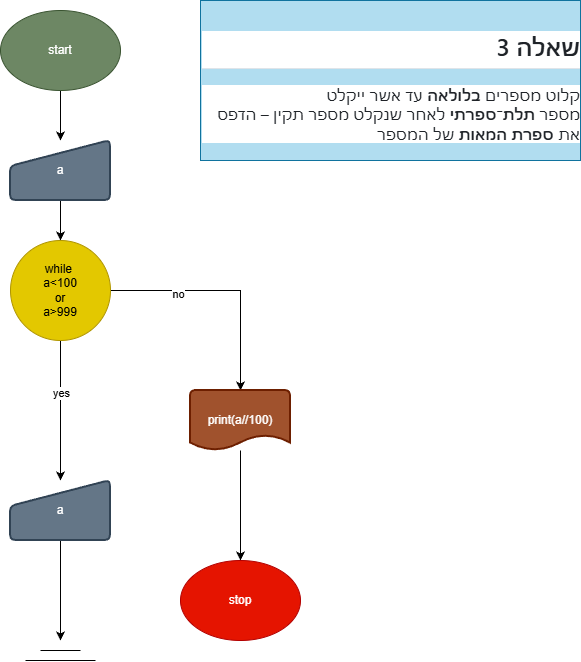

The diagram above was exported from draw.io. Its source (the exported page's mxGraphModel, read from the mxfile embedded in the PNG):
<mxGraphModel dx="872" dy="537" grid="1" gridSize="10" guides="1" tooltips="1" connect="1" arrows="1" fold="1" page="1" pageScale="1" pageWidth="827" pageHeight="1169" math="0" shadow="0">
  <root>
    <mxCell id="0" />
    <mxCell id="1" parent="0" />
    <mxCell id="kX2c7hT6O9AtQCqzxGFN-1" edge="1" parent="1" source="kX2c7hT6O9AtQCqzxGFN-2" style="edgeStyle=orthogonalEdgeStyle;rounded=0;orthogonalLoop=1;jettySize=auto;html=1;" target="kX2c7hT6O9AtQCqzxGFN-5">
      <mxGeometry relative="1" as="geometry">
        <mxPoint x="290" y="180" as="targetPoint" />
      </mxGeometry>
    </mxCell>
    <mxCell id="kX2c7hT6O9AtQCqzxGFN-2" parent="1" style="ellipse;whiteSpace=wrap;html=1;fillColor=#6d8764;fontColor=#ffffff;strokeColor=#3A5431;" value="start" vertex="1">
      <mxGeometry height="80" width="120" x="230" y="20" as="geometry" />
    </mxCell>
    <UserObject label="&lt;div class=&quot;markdown-heading&quot; dir=&quot;auto&quot; style=&quot;box-sizing: border-box; position: relative; color: rgb(31, 35, 40); font-family: -apple-system, BlinkMacSystemFont, &amp;quot;Segoe UI&amp;quot;, &amp;quot;Noto Sans&amp;quot;, Helvetica, Arial, sans-serif, &amp;quot;Apple Color Emoji&amp;quot;, &amp;quot;Segoe UI Emoji&amp;quot;; font-size: 16px; font-style: normal; font-variant-ligatures: normal; font-variant-caps: normal; font-weight: 400; letter-spacing: normal; orphans: 2; text-align: start; text-indent: 0px; text-transform: none; widows: 2; word-spacing: 0px; -webkit-text-stroke-width: 0px; white-space: normal; background-color: rgb(255, 255, 255); text-decoration-thickness: initial; text-decoration-style: initial; text-decoration-color: initial;&quot;&gt;&lt;h2 tabindex=&quot;-1&quot; class=&quot;heading-element&quot; dir=&quot;auto&quot; style=&quot;box-sizing: border-box; margin-top: 24px; margin-bottom: 16px; font-size: 1.5em; font-weight: 600; line-height: 1.25; padding-bottom: 0.3em; border-bottom: 1px solid rgba(209, 217, 224, 0.7);&quot;&gt;שאלה 3&lt;/h2&gt;&lt;a id=&quot;user-content-שאלה-3&quot; class=&quot;anchor&quot; aria-label=&quot;Permalink: שאלה 3&quot; href=&quot;https://github.com/pythonai211225-rgb/07.01.2026/blob/main/hw.md#%D7%A9%D7%90%D7%9C%D7%94-3&quot; style=&quot;box-sizing: border-box; background-color: rgba(0, 0, 0, 0); color: rgb(9, 105, 218); text-decoration: underline; float: left; padding-right: 4px; margin: auto; line-height: 1; position: absolute; top: 19.0938px; left: -28px; display: flex; width: 28px; height: 28px; border-radius: 6px; opacity: 0; justify-content: center; align-items: center; transform: translateY(calc(-50% - 0.3rem)); text-underline-offset: 0.2rem;&quot;&gt;&lt;svg class=&quot;octicon octicon-link&quot; viewBox=&quot;0 0 16 16&quot; version=&quot;1.1&quot; width=&quot;16&quot; height=&quot;16&quot; aria-hidden=&quot;true&quot;&gt;&lt;path d=&quot;m7.775 3.275 1.25-1.25a3.5 3.5 0 1 1 4.95 4.95l-2.5 2.5a3.5 3.5 0 0 1-4.95 0 .751.751 0 0 1 .018-1.042.751.751 0 0 1 1.042-.018 1.998 1.998 0 0 0 2.83 0l2.5-2.5a2.002 2.002 0 0 0-2.83-2.83l-1.25 1.25a.751.751 0 0 1-1.042-.018.751.751 0 0 1-.018-1.042Zm-4.69 9.64a1.998 1.998 0 0 0 2.83 0l1.25-1.25a.751.751 0 0 1 1.042.018.751.751 0 0 1 .018 1.042l-1.25 1.25a3.5 3.5 0 1 1-4.95-4.95l2.5-2.5a3.5 3.5 0 0 1 4.95 0 .751.751 0 0 1-.018 1.042.751.751 0 0 1-1.042.018 1.998 1.998 0 0 0-2.83 0l-2.5 2.5a1.998 1.998 0 0 0 0 2.83Z&quot;&gt;&lt;/path&gt;&lt;/svg&gt;&lt;/a&gt;&lt;/div&gt;&lt;p dir=&quot;auto&quot; style=&quot;box-sizing: border-box; margin-top: 0px; margin-bottom: 16px; color: rgb(31, 35, 40); font-family: -apple-system, BlinkMacSystemFont, &amp;quot;Segoe UI&amp;quot;, &amp;quot;Noto Sans&amp;quot;, Helvetica, Arial, sans-serif, &amp;quot;Apple Color Emoji&amp;quot;, &amp;quot;Segoe UI Emoji&amp;quot;; font-size: 16px; font-style: normal; font-variant-ligatures: normal; font-variant-caps: normal; font-weight: 400; letter-spacing: normal; orphans: 2; text-align: start; text-indent: 0px; text-transform: none; widows: 2; word-spacing: 0px; -webkit-text-stroke-width: 0px; white-space: normal; background-color: rgb(255, 255, 255); text-decoration-thickness: initial; text-decoration-style: initial; text-decoration-color: initial;&quot;&gt;קלוט מספרים&lt;span&gt;&amp;nbsp;&lt;/span&gt;&lt;strong style=&quot;box-sizing: border-box; font-weight: 600;&quot;&gt;בלולאה&lt;/strong&gt;&lt;span&gt;&amp;nbsp;&lt;/span&gt;עד אשר ייקלט מספר&lt;span&gt;&amp;nbsp;&lt;/span&gt;&lt;strong style=&quot;box-sizing: border-box; font-weight: 600;&quot;&gt;תלת־ספרתי&lt;/strong&gt;&lt;span&gt;&amp;nbsp;&lt;/span&gt;לאחר שנקלט מספר תקין – הדפס את&lt;span&gt;&amp;nbsp;&lt;/span&gt;&lt;strong style=&quot;box-sizing: border-box; font-weight: 600;&quot;&gt;ספרת המאות&lt;/strong&gt;&lt;span&gt;&amp;nbsp;&lt;/span&gt;של המספר&lt;/p&gt;" link="&lt;div class=&quot;markdown-heading&quot; dir=&quot;auto&quot; style=&quot;box-sizing: border-box; position: relative; color: rgb(31, 35, 40); font-family: -apple-system, BlinkMacSystemFont, &amp;quot;Segoe UI&amp;quot;, &amp;quot;Noto Sans&amp;quot;, Helvetica, Arial, sans-serif, &amp;quot;Apple Color Emoji&amp;quot;, &amp;quot;Segoe UI Emoji&amp;quot;; font-size: 16px; font-style: normal; font-variant-ligatures: normal; font-variant-caps: normal; font-weight: 400; letter-spacing: normal; orphans: 2; text-align: start; text-indent: 0px; text-transform: none; widows: 2; word-spacing: 0px; -webkit-text-stroke-width: 0px; white-space: normal; background-color: rgb(255, 255, 255); text-decoration-thickness: initial; text-decoration-style: initial; text-decoration-color: initial;&quot;&gt;&lt;h2 tabindex=&quot;-1&quot; class=&quot;heading-element&quot; dir=&quot;auto&quot; style=&quot;box-sizing: border-box; margin-top: 24px; margin-bottom: 16px; font-size: 1.5em; font-weight: 600; line-height: 1.25; padding-bottom: 0.3em; border-bottom: 1px solid rgba(209, 217, 224, 0.7);&quot;&gt;שאלה 3&lt;/h2&gt;&lt;a id=&quot;user-content-שאלה-3&quot; class=&quot;anchor&quot; aria-label=&quot;Permalink: שאלה 3&quot; href=&quot;https://github.com/pythonai211225-rgb/07.01.2026/blob/main/hw.md#%D7%A9%D7%90%D7%9C%D7%94-3&quot; style=&quot;box-sizing: border-box; background-color: rgba(0, 0, 0, 0); color: rgb(9, 105, 218); text-decoration: underline; float: left; padding-right: 4px; margin: auto; line-height: 1; position: absolute; top: 19.0938px; left: -28px; display: flex; width: 28px; height: 28px; border-radius: 6px; opacity: 0; justify-content: center; align-items: center; transform: translateY(calc(-50% - 0.3rem)); text-underline-offset: 0.2rem;&quot;&gt;&lt;svg class=&quot;octicon octicon-link&quot; viewBox=&quot;0 0 16 16&quot; version=&quot;1.1&quot; width=&quot;16&quot; height=&quot;16&quot; aria-hidden=&quot;true&quot;&gt;&lt;path d=&quot;m7.775 3.275 1.25-1.25a3.5 3.5 0 1 1 4.95 4.95l-2.5 2.5a3.5 3.5 0 0 1-4.95 0 .751.751 0 0 1 .018-1.042.751.751 0 0 1 1.042-.018 1.998 1.998 0 0 0 2.83 0l2.5-2.5a2.002 2.002 0 0 0-2.83-2.83l-1.25 1.25a.751.751 0 0 1-1.042-.018.751.751 0 0 1-.018-1.042Zm-4.69 9.64a1.998 1.998 0 0 0 2.83 0l1.25-1.25a.751.751 0 0 1 1.042.018.751.751 0 0 1 .018 1.042l-1.25 1.25a3.5 3.5 0 1 1-4.95-4.95l2.5-2.5a3.5 3.5 0 0 1 4.95 0 .751.751 0 0 1-.018 1.042.751.751 0 0 1-1.042.018 1.998 1.998 0 0 0-2.83 0l-2.5 2.5a1.998 1.998 0 0 0 0 2.83Z&quot;&gt;&lt;/path&gt;&lt;/svg&gt;&lt;/a&gt;&lt;/div&gt;&lt;p dir=&quot;auto&quot; style=&quot;box-sizing: border-box; margin-top: 0px; margin-bottom: 16px; color: rgb(31, 35, 40); font-family: -apple-system, BlinkMacSystemFont, &amp;quot;Segoe UI&amp;quot;, &amp;quot;Noto Sans&amp;quot;, Helvetica, Arial, sans-serif, &amp;quot;Apple Color Emoji&amp;quot;, &amp;quot;Segoe UI Emoji&amp;quot;; font-size: 16px; font-style: normal; font-variant-ligatures: normal; font-variant-caps: normal; font-weight: 400; letter-spacing: normal; orphans: 2; text-align: start; text-indent: 0px; text-transform: none; widows: 2; word-spacing: 0px; -webkit-text-stroke-width: 0px; white-space: normal; background-color: rgb(255, 255, 255); text-decoration-thickness: initial; text-decoration-style: initial; text-decoration-color: initial;&quot;&gt;קלוט מספרים&lt;span&gt;&amp;nbsp;&lt;/span&gt;&lt;strong style=&quot;box-sizing: border-box; font-weight: 600;&quot;&gt;בלולאה&lt;/strong&gt;&lt;span&gt;&amp;nbsp;&lt;/span&gt;עד אשר ייקלט מספר&lt;span&gt;&amp;nbsp;&lt;/span&gt;&lt;strong style=&quot;box-sizing: border-box; font-weight: 600;&quot;&gt;תלת־ספרתי&lt;/strong&gt;&lt;span&gt;&amp;nbsp;&lt;/span&gt;לאחר שנקלט מספר תקין – הדפס את&lt;span&gt;&amp;nbsp;&lt;/span&gt;&lt;strong style=&quot;box-sizing: border-box; font-weight: 600;&quot;&gt;ספרת המאות&lt;/strong&gt;&lt;span&gt;&amp;nbsp;&lt;/span&gt;של המספר&lt;/p&gt;" id="kX2c7hT6O9AtQCqzxGFN-3">
      <mxCell parent="1" style="text;whiteSpace=wrap;html=1;fillColor=#b1ddf0;strokeColor=#10739e;" vertex="1">
        <mxGeometry height="160" width="380" x="430" y="10" as="geometry" />
      </mxCell>
    </UserObject>
    <mxCell id="kX2c7hT6O9AtQCqzxGFN-4" edge="1" parent="1" source="kX2c7hT6O9AtQCqzxGFN-5" style="edgeStyle=orthogonalEdgeStyle;rounded=0;orthogonalLoop=1;jettySize=auto;html=1;">
      <mxGeometry relative="1" as="geometry">
        <mxPoint x="290" y="250" as="targetPoint" />
      </mxGeometry>
    </mxCell>
    <mxCell id="kX2c7hT6O9AtQCqzxGFN-5" parent="1" style="html=1;strokeWidth=2;shape=manualInput;whiteSpace=wrap;rounded=1;size=26;arcSize=11;fillColor=#647687;fontColor=#ffffff;strokeColor=#314354;" value="a" vertex="1">
      <mxGeometry height="60" width="100" x="240" y="150" as="geometry" />
    </mxCell>
    <mxCell id="kX2c7hT6O9AtQCqzxGFN-6" edge="1" parent="1" style="edgeStyle=orthogonalEdgeStyle;rounded=0;orthogonalLoop=1;jettySize=auto;html=1;">
      <mxGeometry relative="1" as="geometry">
        <mxPoint x="340" y="300" as="sourcePoint" />
        <mxPoint x="470" y="400" as="targetPoint" />
      </mxGeometry>
    </mxCell>
    <mxCell id="kX2c7hT6O9AtQCqzxGFN-7" connectable="0" parent="kX2c7hT6O9AtQCqzxGFN-6" style="edgeLabel;html=1;align=center;verticalAlign=middle;resizable=0;points=[];" value="no" vertex="1">
      <mxGeometry relative="1" x="-0.4176" y="-3" as="geometry">
        <mxPoint as="offset" />
      </mxGeometry>
    </mxCell>
    <mxCell id="kX2c7hT6O9AtQCqzxGFN-8" edge="1" parent="1" style="edgeStyle=orthogonalEdgeStyle;rounded=0;orthogonalLoop=1;jettySize=auto;html=1;">
      <mxGeometry relative="1" as="geometry">
        <mxPoint x="290" y="350" as="sourcePoint" />
        <mxPoint x="290" y="490" as="targetPoint" />
      </mxGeometry>
    </mxCell>
    <mxCell id="kX2c7hT6O9AtQCqzxGFN-9" connectable="0" parent="kX2c7hT6O9AtQCqzxGFN-8" style="edgeLabel;html=1;align=center;verticalAlign=middle;resizable=0;points=[];" value="yes" vertex="1">
      <mxGeometry relative="1" x="-0.2571" as="geometry">
        <mxPoint as="offset" />
      </mxGeometry>
    </mxCell>
    <mxCell id="kX2c7hT6O9AtQCqzxGFN-10" edge="1" parent="1" source="kX2c7hT6O9AtQCqzxGFN-11" style="edgeStyle=orthogonalEdgeStyle;rounded=0;orthogonalLoop=1;jettySize=auto;html=1;">
      <mxGeometry relative="1" as="geometry">
        <mxPoint x="470" y="570" as="targetPoint" />
      </mxGeometry>
    </mxCell>
    <mxCell id="kX2c7hT6O9AtQCqzxGFN-11" parent="1" style="strokeWidth=2;html=1;shape=mxgraph.flowchart.document2;whiteSpace=wrap;size=0.25;fillColor=#a0522d;fontColor=#ffffff;strokeColor=#6D1F00;" value="print(a//100)" vertex="1">
      <mxGeometry height="60" width="100" x="420" y="400" as="geometry" />
    </mxCell>
    <mxCell id="kX2c7hT6O9AtQCqzxGFN-12" edge="1" parent="1" source="kX2c7hT6O9AtQCqzxGFN-13" style="edgeStyle=orthogonalEdgeStyle;rounded=0;orthogonalLoop=1;jettySize=auto;html=1;">
      <mxGeometry relative="1" as="geometry">
        <mxPoint x="290" y="650" as="targetPoint" />
      </mxGeometry>
    </mxCell>
    <mxCell id="kX2c7hT6O9AtQCqzxGFN-13" parent="1" style="html=1;strokeWidth=2;shape=manualInput;whiteSpace=wrap;rounded=1;size=26;arcSize=11;fillColor=#647687;fontColor=#ffffff;strokeColor=#314354;" value="a" vertex="1">
      <mxGeometry height="60" width="100" x="240" y="490" as="geometry" />
    </mxCell>
    <mxCell id="kX2c7hT6O9AtQCqzxGFN-14" edge="1" parent="1" style="endArrow=none;html=1;rounded=0;" value="">
      <mxGeometry height="50" relative="1" width="50" as="geometry">
        <mxPoint x="255" y="670" as="sourcePoint" />
        <mxPoint x="325" y="670" as="targetPoint" />
      </mxGeometry>
    </mxCell>
    <mxCell id="kX2c7hT6O9AtQCqzxGFN-15" edge="1" parent="1" style="endArrow=none;html=1;rounded=0;" value="">
      <mxGeometry height="50" relative="1" width="50" as="geometry">
        <mxPoint x="270" y="660" as="sourcePoint" />
        <mxPoint x="310" y="660" as="targetPoint" />
      </mxGeometry>
    </mxCell>
    <mxCell id="kX2c7hT6O9AtQCqzxGFN-16" parent="1" style="ellipse;whiteSpace=wrap;html=1;fillColor=#e51400;fontColor=#ffffff;strokeColor=#B20000;" value="stop" vertex="1">
      <mxGeometry height="80" width="120" x="410" y="570" as="geometry" />
    </mxCell>
    <mxCell id="kX2c7hT6O9AtQCqzxGFN-17" parent="1" style="ellipse;whiteSpace=wrap;html=1;aspect=fixed;fillColor=#e3c800;fontColor=#000000;strokeColor=#B09500;" value="while&amp;nbsp;&lt;div&gt;a&amp;lt;100&lt;/div&gt;&lt;div&gt;or&lt;/div&gt;&lt;div&gt;a&amp;gt;999&lt;/div&gt;" vertex="1">
      <mxGeometry height="100" width="100" x="240" y="250" as="geometry" />
    </mxCell>
  </root>
</mxGraphModel>